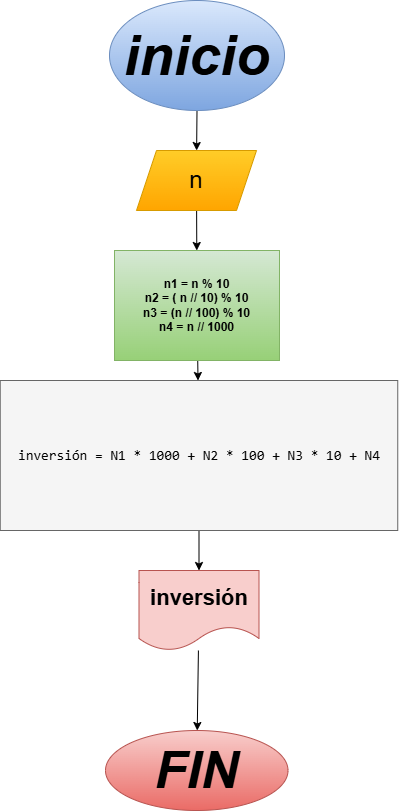

The diagram above was exported from draw.io. Its source (the exported page's mxGraphModel, read from the mxfile embedded in the PNG):
<mxGraphModel dx="532" dy="475" grid="1" gridSize="10" guides="1" tooltips="1" connect="1" arrows="1" fold="1" page="1" pageScale="1" pageWidth="850" pageHeight="1100" math="0" shadow="0">
  <root>
    <mxCell id="0" />
    <mxCell id="1" parent="0" />
    <mxCell id="4" value="" style="edgeStyle=none;html=1;" parent="1" source="2" target="3" edge="1">
      <mxGeometry relative="1" as="geometry" />
    </mxCell>
    <mxCell id="2" value="inicio" style="ellipse;whiteSpace=wrap;html=1;fontStyle=3;fontSize=56;fillColor=#dae8fc;gradientColor=#7ea6e0;strokeColor=#6c8ebf;" parent="1" vertex="1">
      <mxGeometry x="338" y="20" width="175" height="110" as="geometry" />
    </mxCell>
    <mxCell id="6" value="" style="edgeStyle=none;html=1;" parent="1" source="3" target="5" edge="1">
      <mxGeometry relative="1" as="geometry" />
    </mxCell>
    <mxCell id="3" value="n" style="shape=parallelogram;perimeter=parallelogramPerimeter;whiteSpace=wrap;html=1;fixedSize=1;fontSize=24;fillColor=#ffcd28;gradientColor=#ffa500;strokeColor=#d79b00;" parent="1" vertex="1">
      <mxGeometry x="365" y="170" width="120" height="60" as="geometry" />
    </mxCell>
    <mxCell id="8" value="" style="edgeStyle=none;html=1;" parent="1" source="5" target="7" edge="1">
      <mxGeometry relative="1" as="geometry" />
    </mxCell>
    <mxCell id="5" value="n1 = n % 10&lt;div&gt;n2 = ( n // 10) % 10&lt;/div&gt;&lt;div&gt;n3 = (n // 100) % 10&lt;/div&gt;&lt;div&gt;n4 = n // 1000&lt;/div&gt;" style="whiteSpace=wrap;html=1;fontStyle=1;fillColor=#d5e8d4;gradientColor=#97d077;strokeColor=#82b366;" parent="1" vertex="1">
      <mxGeometry x="343" y="270" width="165" height="110" as="geometry" />
    </mxCell>
    <mxCell id="10" value="" style="edgeStyle=none;html=1;" parent="1" source="7" target="9" edge="1">
      <mxGeometry relative="1" as="geometry" />
    </mxCell>
    <mxCell id="7" value="&lt;font style=&quot;color: rgb(0, 0, 0);&quot;&gt;&lt;span style=&quot;font-family: Consolas, &amp;quot;Courier New&amp;quot;, monospace; font-size: 14px; font-weight: normal; white-space: pre;&quot;&gt;inversión&lt;/span&gt;&lt;span style=&quot;font-family: Consolas, &amp;quot;Courier New&amp;quot;, monospace; font-size: 14px; font-weight: normal; white-space: pre;&quot;&gt; &lt;/span&gt;&lt;span style=&quot;font-family: Consolas, &amp;quot;Courier New&amp;quot;, monospace; font-size: 14px; font-weight: normal; white-space: pre;&quot;&gt;=&lt;/span&gt;&lt;span style=&quot;font-family: Consolas, &amp;quot;Courier New&amp;quot;, monospace; font-size: 14px; font-weight: normal; white-space: pre;&quot;&gt; &lt;/span&gt;&lt;span style=&quot;font-family: Consolas, &amp;quot;Courier New&amp;quot;, monospace; font-size: 14px; font-weight: normal; white-space: pre;&quot;&gt;N1&lt;/span&gt;&lt;span style=&quot;font-family: Consolas, &amp;quot;Courier New&amp;quot;, monospace; font-size: 14px; font-weight: normal; white-space: pre;&quot;&gt; &lt;/span&gt;&lt;span style=&quot;font-family: Consolas, &amp;quot;Courier New&amp;quot;, monospace; font-size: 14px; font-weight: normal; white-space: pre;&quot;&gt;*&lt;/span&gt;&lt;span style=&quot;font-family: Consolas, &amp;quot;Courier New&amp;quot;, monospace; font-size: 14px; font-weight: normal; white-space: pre;&quot;&gt; &lt;/span&gt;&lt;span style=&quot;font-family: Consolas, &amp;quot;Courier New&amp;quot;, monospace; font-size: 14px; font-weight: normal; white-space: pre;&quot;&gt;1000&lt;/span&gt;&lt;span style=&quot;font-family: Consolas, &amp;quot;Courier New&amp;quot;, monospace; font-size: 14px; font-weight: normal; white-space: pre;&quot;&gt; &lt;/span&gt;&lt;span style=&quot;font-family: Consolas, &amp;quot;Courier New&amp;quot;, monospace; font-size: 14px; font-weight: normal; white-space: pre;&quot;&gt;+&lt;/span&gt;&lt;span style=&quot;font-family: Consolas, &amp;quot;Courier New&amp;quot;, monospace; font-size: 14px; font-weight: normal; white-space: pre;&quot;&gt; &lt;/span&gt;&lt;span style=&quot;font-family: Consolas, &amp;quot;Courier New&amp;quot;, monospace; font-size: 14px; font-weight: normal; white-space: pre;&quot;&gt;N2&lt;/span&gt;&lt;span style=&quot;font-family: Consolas, &amp;quot;Courier New&amp;quot;, monospace; font-size: 14px; font-weight: normal; white-space: pre;&quot;&gt; &lt;/span&gt;&lt;span style=&quot;font-family: Consolas, &amp;quot;Courier New&amp;quot;, monospace; font-size: 14px; font-weight: normal; white-space: pre;&quot;&gt;*&lt;/span&gt;&lt;span style=&quot;font-family: Consolas, &amp;quot;Courier New&amp;quot;, monospace; font-size: 14px; font-weight: normal; white-space: pre;&quot;&gt; &lt;/span&gt;&lt;span style=&quot;font-family: Consolas, &amp;quot;Courier New&amp;quot;, monospace; font-size: 14px; font-weight: normal; white-space: pre;&quot;&gt;100&lt;/span&gt;&lt;span style=&quot;font-family: Consolas, &amp;quot;Courier New&amp;quot;, monospace; font-size: 14px; font-weight: normal; white-space: pre;&quot;&gt; &lt;/span&gt;&lt;span style=&quot;font-family: Consolas, &amp;quot;Courier New&amp;quot;, monospace; font-size: 14px; font-weight: normal; white-space: pre;&quot;&gt;+&lt;/span&gt;&lt;span style=&quot;font-family: Consolas, &amp;quot;Courier New&amp;quot;, monospace; font-size: 14px; font-weight: normal; white-space: pre;&quot;&gt; &lt;/span&gt;&lt;span style=&quot;font-family: Consolas, &amp;quot;Courier New&amp;quot;, monospace; font-size: 14px; font-weight: normal; white-space: pre;&quot;&gt;N3&lt;/span&gt;&lt;span style=&quot;font-family: Consolas, &amp;quot;Courier New&amp;quot;, monospace; font-size: 14px; font-weight: normal; white-space: pre;&quot;&gt; &lt;/span&gt;&lt;span style=&quot;font-family: Consolas, &amp;quot;Courier New&amp;quot;, monospace; font-size: 14px; font-weight: normal; white-space: pre;&quot;&gt;*&lt;/span&gt;&lt;span style=&quot;font-family: Consolas, &amp;quot;Courier New&amp;quot;, monospace; font-size: 14px; font-weight: normal; white-space: pre;&quot;&gt; &lt;/span&gt;&lt;span style=&quot;font-family: Consolas, &amp;quot;Courier New&amp;quot;, monospace; font-size: 14px; font-weight: normal; white-space: pre;&quot;&gt;10&lt;/span&gt;&lt;span style=&quot;font-family: Consolas, &amp;quot;Courier New&amp;quot;, monospace; font-size: 14px; font-weight: normal; white-space: pre;&quot;&gt; &lt;/span&gt;&lt;span style=&quot;font-family: Consolas, &amp;quot;Courier New&amp;quot;, monospace; font-size: 14px; font-weight: normal; white-space: pre;&quot;&gt;+&lt;/span&gt;&lt;span style=&quot;font-family: Consolas, &amp;quot;Courier New&amp;quot;, monospace; font-size: 14px; font-weight: normal; white-space: pre;&quot;&gt; &lt;/span&gt;&lt;span style=&quot;font-family: Consolas, &amp;quot;Courier New&amp;quot;, monospace; font-size: 14px; font-weight: normal; white-space: pre;&quot;&gt;N4&lt;/span&gt;&lt;/font&gt;" style="whiteSpace=wrap;html=1;fontStyle=1;fontSize=17;fillColor=#f5f5f5;fontColor=#333333;strokeColor=#666666;" parent="1" vertex="1">
      <mxGeometry x="228.75" y="400" width="397.5" height="150" as="geometry" />
    </mxCell>
    <mxCell id="12" value="" style="edgeStyle=none;html=1;" parent="1" source="9" target="11" edge="1">
      <mxGeometry relative="1" as="geometry" />
    </mxCell>
    <mxCell id="9" value="inversión" style="shape=document;whiteSpace=wrap;html=1;boundedLbl=1;fontStyle=1;fontSize=22;fillColor=#f8cecc;strokeColor=#b85450;" parent="1" vertex="1">
      <mxGeometry x="367.5" y="590" width="120" height="80" as="geometry" />
    </mxCell>
    <mxCell id="11" value="&lt;i&gt;&lt;font style=&quot;font-size: 52px;&quot;&gt;FIN&lt;/font&gt;&lt;/i&gt;" style="ellipse;whiteSpace=wrap;html=1;fontStyle=1;fillColor=#f8cecc;strokeColor=#b85450;gradientColor=#ea6b66;" parent="1" vertex="1">
      <mxGeometry x="334" y="750" width="182.5" height="80" as="geometry" />
    </mxCell>
  </root>
</mxGraphModel>